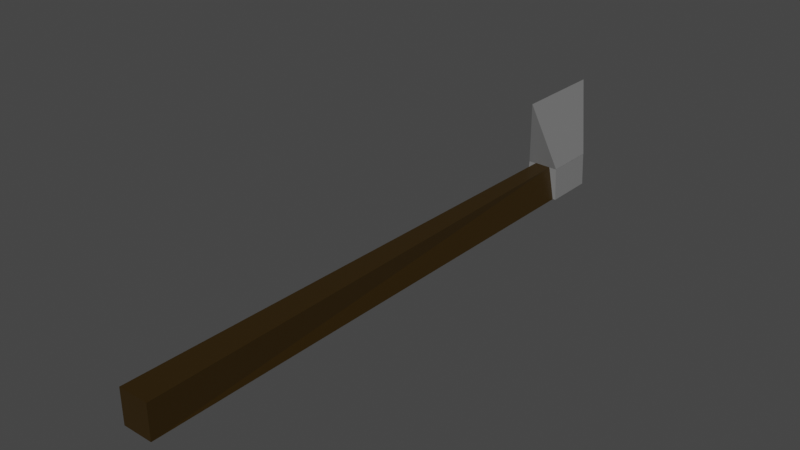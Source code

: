 # Source: Axe.blend  (saved by Blender 2.92.15; exported with 4.5.12 LTS)
import bpy
from mathutils import Matrix  # noqa: F401  (used for matrix-valued properties, if any)

bpy.ops.wm.read_factory_settings(use_empty=True)
scene = bpy.context.scene
scene.name = 'Scene'

# ---- collections
col_collection = bpy.data.collections.new('Collection'); scene.collection.children.link(col_collection)

# ---- materials (node trees are filled in below, after node groups)
mat_handle = bpy.data.materials.new('Handle')
mat_handle.alpha_threshold = 0.0
mat_handle.use_transparent_shadow = False
mat_handle.line_color = (0.0, 0.0, 0.0, 1.0)
mat_axehead = bpy.data.materials.new('AxeHead')
mat_axehead.use_transparent_shadow = False

# ---- material node trees
mat_handle.use_nodes = True; mat_handle.node_tree.nodes.clear()
_N = mat_handle.node_tree.nodes; _L = mat_handle.node_tree.links
n0 = _N.new('ShaderNodeOutputMaterial'); n0.name = 'Material Output'; n0.location = (300, 300)
n1 = _N.new('ShaderNodeBsdfPrincipled'); n1.name = 'Principled BSDF'; n1.location = (10, 300)
n1.distribution = 'GGX'
n1.subsurface_method = 'BURLEY'
n1.inputs[0].default_value = (0.02956, 0.01521, 0.0, 1.0)
n1.inputs[2].default_value = 0.4
n1.inputs[3].default_value = 1.45
n1.inputs[27].default_value = (0.0, 0.0, 0.0, 1.0)
n1.inputs[28].default_value = 1.0
_L.new(n1.outputs[0], n0.inputs[0])
n0.is_active_output = True
mat_axehead.use_nodes = True; mat_axehead.node_tree.nodes.clear()
_N = mat_axehead.node_tree.nodes; _L = mat_axehead.node_tree.links
n0 = _N.new('ShaderNodeBsdfPrincipled'); n0.name = 'Principled BSDF'; n0.location = (10, 300)
n0.distribution = 'GGX'
n0.subsurface_method = 'BURLEY'
n0.inputs[0].default_value = (0.2019, 0.2019, 0.2019, 1.0)
n0.inputs[3].default_value = 1.45
n0.inputs[27].default_value = (0.0, 0.0, 0.0, 1.0)
n0.inputs[28].default_value = 1.0
n1 = _N.new('ShaderNodeOutputMaterial'); n1.name = 'Material Output'; n1.location = (300, 300)
_L.new(n0.outputs[0], n1.inputs[0])
n1.is_active_output = True

# ---- world
world_world = bpy.data.worlds.new('World'); scene.world = world_world
world_world.use_nodes = True; world_world.node_tree.nodes.clear()
_N = world_world.node_tree.nodes; _L = world_world.node_tree.links
n0 = _N.new('ShaderNodeOutputWorld'); n0.name = 'World Output'; n0.location = (300, 300)
n1 = _N.new('ShaderNodeBackground'); n1.name = 'Background'; n1.location = (10, 300)
n1.inputs[0].default_value = (0.05088, 0.05088, 0.05088, 1.0)
_L.new(n1.outputs[0], n0.inputs[0])
n0.is_active_output = True
world_world.color = (0.05088, 0.05088, 0.05088)
world_world.use_sun_shadow = False
world_world.sun_shadow_jitter_overblur = 0.0

# ---- meshes
me_cube = bpy.data.meshes.new('Cube')
me_cube.from_pydata([(-0.5713, 8.921, -0.02657), (0.6514, 8.921, -0.03259), (0.0868, 7.862, 2.811), (-0.5713, 10.92, -0.03518), (0.08684, 11.45, 2.795), (0.6514, 10.92, -0.0412), (0.3486, 8.921, -0.03282), (0.6053, -10.85, 0.05918), (0.5991, 8.916, -1.32), (0.5989, -10.85, -1.235), (-0.2659, 8.921, -0.02068), (-0.532, -10.85, 0.06478), (-0.5382, 8.916, -1.315), (-0.5383, -10.85, -1.229), (0.6453, 10.92, -0.04115), (0.7098, 10.91, -1.324), (-0.567, 10.92, -0.03518), (-0.6841, 10.91, -1.317), (0.6453, 8.926, -0.03258), (0.7097, 8.92, -1.316), (-0.567, 8.926, -0.02661), (-0.6841, 8.92, -1.309)], [], [(0, 3, 5, 1), (2, 1, 5, 4), (4, 5, 3), (2, 0, 1), (4, 3, 0, 2), (6, 7, 9, 8), (8, 9, 13, 12), (12, 13, 11, 10), (10, 11, 7, 6), (8, 12, 10, 6), (13, 9, 7, 11), (14, 15, 17, 16), (16, 17, 21, 20), (20, 21, 19, 18), (18, 19, 15, 14), (16, 20, 18, 14), (21, 17, 15, 19)])
me_cube.polygons.foreach_set('material_index', [1, 1, 1, 1, 1, 0, 0, 0, 0, 0, 0, 1, 1, 1, 1, 1, 1])
_uv = me_cube.uv_layers.new(name='UVMap')
_uv.uv.foreach_set('vector', [0.625, 0.5, 0.875, 0.5, 0.875, 0.75, 0.625, 0.75, 0.375, 0.625, 0.625, 0.75, 0.625, 1.0, 0.375, 1.0, 0.375, 0.125, 0.625, 0.0, 0.625, 0.25, 0.375, 0.625, 0.625, 0.5, 0.625, 0.75, 0.375, 0.125, 0.625, 0.25, 0.625, 0.5, 0.375, 0.625, 0.375, 0.0, 0.625, 0.0, 0.625, 0.25, 0.375, 0.25, 0.375, 0.25, 0.625, 0.25, 0.625, 0.5, 0.375, 0.5, 0.375, 0.5, 0.625, 0.5, 0.625, 0.75, 0.375, 0.75, 0.375, 0.75, 0.625, 0.75, 0.625, 1.0, 0.375, 1.0, 0.125, 0.5, 0.375, 0.5, 0.375, 0.75, 0.125, 0.75, 0.625, 0.5, 0.875, 0.5, 0.875, 0.75, 0.625, 0.75, 0.375, 0.0, 0.625, 0.0, 0.625, 0.25, 0.375, 0.25, 0.375, 0.25, 0.625, 0.25, 0.625, 0.5, 0.375, 0.5, 0.375, 0.5, 0.625, 0.5, 0.625, 0.75, 0.375, 0.75, 0.375, 0.75, 0.625, 0.75, 0.625, 1.0, 0.375, 1.0, 0.125, 0.5, 0.375, 0.5, 0.375, 0.75, 0.125, 0.75, 0.625, 0.5, 0.875, 0.5, 0.875, 0.75, 0.625, 0.75])
me_cube.materials.append(mat_handle)
me_cube.materials.append(mat_axehead)
me_cube.use_remesh_preserve_volume = False
me_cube.use_remesh_preserve_attributes = False
me_cube.use_mirror_vertex_groups = False
me_cube.update()

# ---- objects
ob_axe = bpy.data.objects.new('Axe', me_cube)

# ---- transforms, parenting, visibility, modifiers, constraints
ob_axe.location = (0.0, 0.0, 0.0)
ob_axe.lock_rotations_4d = False
ob_axe.empty_display_type = 'ARROWS'
ob_axe.lineart.crease_threshold = 0.0

# ---- collection membership
col_collection.objects.link(ob_axe)

# ---- scene / render settings (as saved in the file)
scene.frame_start = 1; scene.frame_end = 250; scene.frame_set(1)
scene.render.engine = 'BLENDER_EEVEE_NEXT'
scene.cycles.use_denoising = False
scene.cycles.samples = 128
scene.cycles.sampling_pattern = 'TABULATED_SOBOL'
scene.cycles.use_adaptive_sampling = False
scene.cycles.use_light_tree = False
scene.view_settings.view_transform = 'Filmic'
bpy.context.view_layer.update()

# ---- added for rendering (the .blend has no active camera and no usable light): camera, sun
cam_auto = bpy.data.cameras.new('AutoCamera')
cam_auto.lens = 50.0
cam_auto.sensor_width = 36.0
cam_auto.clip_end = 1000.0
ob_auto_camera = bpy.data.objects.new('AutoCamera', cam_auto)
scene.collection.objects.link(ob_auto_camera)
ob_auto_camera.location = (21.0434, -24.9354, 17.5677)
ob_auto_camera.rotation_euler = (1.09748, -7.21219e-08, 0.694738)
scene.camera = ob_auto_camera
light_auto_sun = bpy.data.lights.new('AutoSun', 'SUN')
light_auto_sun.energy = 3.0
light_auto_sun.angle = 0.0523599
ob_auto_sun = bpy.data.objects.new('AutoSun', light_auto_sun)
scene.collection.objects.link(ob_auto_sun)
ob_auto_sun.rotation_euler = (0.872665, 0.174533, 0.523599)
bpy.context.view_layer.update()
